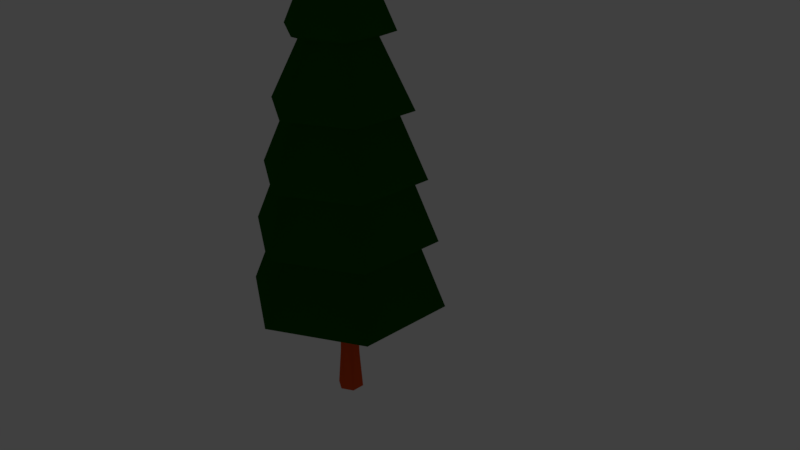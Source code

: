 # Source: Pinheiro.blend  (saved by Blender 2.79.0; exported with 4.5.12 LTS)
import bpy
from mathutils import Matrix  # noqa: F401  (used for matrix-valued properties, if any)

bpy.ops.wm.read_factory_settings(use_empty=True)
scene = bpy.context.scene
scene.name = 'Scene'

# ---- collections
col_collection_1 = bpy.data.collections.new('Collection 1'); scene.collection.children.link(col_collection_1)

# ---- materials (node trees are filled in below, after node groups)
mat_tronco = bpy.data.materials.new('Tronco')
mat_tronco.alpha_threshold = 0.0
mat_tronco.use_transparent_shadow = False
mat_tronco.preview_render_type = 'FLAT'
mat_tronco.diffuse_color = (0.8, 0.08622, 0.01243, 1.0)
mat_tronco.roughness = 0.5
mat_tronco.specular_intensity = 0.03
mat_folhagem = bpy.data.materials.new('Folhagem')
mat_folhagem.alpha_threshold = 0.0
mat_folhagem.use_transparent_shadow = False
mat_folhagem.diffuse_color = (0.008524, 0.1065, 0.0, 1.0)
mat_folhagem.roughness = 0.5
mat_folhagem.specular_intensity = 0.05

# ---- material node trees

# ---- world
world_world = bpy.data.worlds.new('World'); scene.world = world_world
world_world.color = (0.05088, 0.05088, 0.05088)
world_world.use_sun_shadow = False
world_world.sun_shadow_jitter_overblur = 0.0
world_world.cycles.sampling_method = 'MANUAL'

# ---- cameras
cam_camera = bpy.data.cameras.new('Camera')
cam_camera.clip_end = 100.0
cam_camera.lens = 35.0
cam_camera.sensor_width = 32.0
cam_camera.sensor_height = 18.0
cam_camera.ortho_scale = 7.314
cam_camera.dof.focus_distance = 0.0
cam_camera.dof.aperture_fstop = 128.0

# ---- lights
light_hemi = bpy.data.lights.new('Hemi', 'SUN')
light_hemi.transmission_factor = 0.0
light_hemi.angle = 0.1993
light_hemi.energy = 1.0
light_hemi.shadow_buffer_clip_start = 0.5
light_hemi.shadow_soft_size = 0.1
light_hemi.shadow_cascade_max_distance = 1000.0

# ---- meshes
me_pinheiro = bpy.data.meshes.new('Pinheiro')
me_pinheiro.from_pydata([(1.618e-07, 2.391, 2.706), (-2.07, 1.196, 2.706), (-2.07, -1.194, 2.706), (-4.712e-08, -2.389, 2.706), (2.07, -1.194, 2.706), (2.07, 1.196, 2.706), (2.6e-07, 1.729, 4.312), (-1.497, 0.8651, 4.312), (-1.497, -0.8631, 4.312), (1.09e-07, -1.727, 4.312), (1.497, -0.8631, 4.312), (1.497, 0.8651, 4.312), (2.712e-07, 2.202, 4.367), (-1.906, 1.102, 4.367), (-1.906, -1.1, 4.367), (7.872e-08, -2.2, 4.367), (1.906, -1.1, 4.367), (1.906, 1.102, 4.367), (2.47e-07, 1.622, 5.733), (-1.404, 0.8115, 5.733), (-1.404, -0.8095, 5.733), (1.052e-07, -1.62, 5.733), (1.404, -0.8095, 5.733), (1.404, 0.8115, 5.733), (2.544e-07, 1.942, 5.826), (-1.681, 0.9714, 5.826), (-1.681, -0.9694, 5.826), (8.471e-08, -1.94, 5.826), (1.681, -0.9694, 5.826), (1.681, 0.9714, 5.826), (3.883e-07, 1.288, 7.267), (-1.115, 0.6445, 7.267), (-1.115, -0.6425, 7.267), (2.757e-07, -1.286, 7.267), (1.115, -0.6425, 7.267), (1.115, 0.6445, 7.267), (4.08e-07, 1.645, 7.364), (-1.424, 0.8231, 7.364), (-1.424, -0.8211, 7.364), (2.643e-07, -1.643, 7.364), (1.424, -0.8211, 7.364), (1.424, 0.8231, 7.364), (2.937e-07, 0.8646, 8.882), (-0.7479, 0.4328, 8.882), (-0.7479, -0.4308, 8.882), (2.182e-07, -0.8626, 8.882), (0.7479, -0.4308, 8.882), (0.7479, 0.4328, 8.882), (3.368e-07, 1.246, 9.025), (-1.078, 0.6234, 9.025), (-1.078, -0.6214, 9.025), (2.28e-07, -1.244, 9.025), (1.078, -0.6214, 9.025), (1.078, 0.6234, 9.025), (4.369e-07, 0.6038, 10.4), (-0.522, 0.3024, 10.4), (-0.522, -0.3004, 10.4), (3.842e-07, -0.6018, 10.4), (0.522, -0.3004, 10.4), (0.522, 0.3024, 10.4), (4.238e-07, 0.7818, 10.46), (-0.6762, 0.3914, 10.46), (-0.6762, -0.3894, 10.46), (3.555e-07, -0.7798, 10.46), (0.6762, -0.3894, 10.46), (0.6762, 0.3914, 10.46), (6.32e-07, 0.001002, 12.13), (4.036e-08, 0.216, 2.768), (0.1685, 0.1187, 2.768), (4.224e-08, 0.3408, 0.009085), (4.124e-08, 0.2681, 0.9673), (0.2766, 0.1811, 0.009085), (0.2136, 0.1447, 0.9673), (0.2766, -0.1382, 0.009085), (0.2136, -0.1019, 0.9673), (1.432e-08, -0.2979, 0.009085), (1.968e-08, -0.2252, 0.9673), (-0.2766, -0.1382, 0.009085), (-0.2136, -0.1019, 0.9673), (-0.2766, 0.1811, 0.009085), (-0.2136, 0.1447, 0.9673), (0.1685, -0.07586, 2.768), (2.335e-08, -0.1732, 2.768), (-0.1685, -0.07586, 2.768), (-0.1685, 0.1187, 2.768)], [], [(2, 1, 3), (0, 4, 3, 1), (5, 4, 0), (4, 5, 11, 10), (11, 6, 12, 17), (2, 3, 9, 8), (0, 1, 7, 6), (5, 0, 6, 11), (3, 4, 10, 9), (1, 2, 8, 7), (16, 17, 23, 22), (9, 10, 16, 15), (7, 8, 14, 13), (10, 11, 17, 16), (8, 9, 15, 14), (6, 7, 13, 12), (23, 18, 24, 29), (14, 15, 21, 20), (12, 13, 19, 18), (17, 12, 18, 23), (15, 16, 22, 21), (13, 14, 20, 19), (28, 29, 35, 34), (21, 22, 28, 27), (19, 20, 26, 25), (22, 23, 29, 28), (20, 21, 27, 26), (18, 19, 25, 24), (35, 30, 36, 41), (26, 27, 33, 32), (24, 25, 31, 30), (29, 24, 30, 35), (27, 28, 34, 33), (25, 26, 32, 31), (40, 41, 47, 46), (33, 34, 40, 39), (31, 32, 38, 37), (34, 35, 41, 40), (32, 33, 39, 38), (30, 31, 37, 36), (45, 46, 52, 51), (38, 39, 45, 44), (36, 37, 43, 42), (41, 36, 42, 47), (39, 40, 46, 45), (37, 38, 44, 43), (50, 51, 57, 56), (43, 44, 50, 49), (46, 47, 53, 52), (44, 45, 51, 50), (42, 43, 49, 48), (47, 42, 48, 53), (55, 56, 62, 61), (48, 49, 55, 54), (53, 48, 54, 59), (51, 52, 58, 57), (49, 50, 56, 55), (52, 53, 59, 58), (62, 66, 61), (58, 59, 65, 64), (56, 57, 63, 62), (54, 55, 61, 60), (59, 54, 60, 65), (57, 58, 64, 63), (61, 66, 60), (65, 66, 64), (63, 66, 62), (60, 66, 65), (64, 66, 63), (74, 72, 68, 81), (69, 70, 72, 71), (80, 78, 83, 84), (71, 72, 74, 73), (78, 76, 82, 83), (73, 74, 76, 75), (76, 74, 81, 82), (75, 76, 78, 77), (70, 80, 84, 67), (72, 70, 67, 68), (77, 78, 80, 79), (79, 80, 70, 69)])
me_pinheiro.polygons.foreach_set('use_smooth', [True] * 81)
me_pinheiro.polygons.foreach_set('material_index', [1, 1, 1, 1, 1, 1, 1, 1, 1, 1, 1, 1, 1, 1, 1, 1, 1, 1, 1, 1, 1, 1, 1, 1, 1, 1, 1, 1, 1, 1, 1, 1, 1, 1, 1, 1, 1, 1, 1, 1, 1, 1, 1, 1, 1, 1, 1, 1, 1, 1, 1, 1, 1, 1, 1, 1, 1, 1, 1, 1, 1, 1, 1, 1, 1, 1, 1, 1, 1, 0, 0, 0, 0, 0, 0, 0, 0, 0, 0, 0, 0])
_uv = me_pinheiro.uv_layers.new(name='UVMap')
_uv.uv.foreach_set('vector', [0.7695, 0.3659, 0.8092, 0.3205, 0.7972, 0.4169, 0.874, 0.3232, 0.862, 0.4196, 0.7972, 0.4169, 0.8092, 0.3205, 0.9017, 0.3742, 0.862, 0.4196, 0.874, 0.3232, 0.862, 0.4196, 0.9017, 0.3742, 0.9853, 0.3747, 0.8991, 0.4915, 0.8968, 0.2503, 0.9603, 0.3605, 0.927, 0.3613, 0.8805, 0.2795, 0.7695, 0.3659, 0.7972, 0.4169, 0.7583, 0.4892, 0.6858, 0.3653, 0.874, 0.3232, 0.8092, 0.3205, 0.7721, 0.2486, 0.9129, 0.2509, 0.9017, 0.3742, 0.874, 0.3232, 0.9129, 0.2509, 0.9853, 0.3747, 0.7972, 0.4169, 0.862, 0.4196, 0.8991, 0.4915, 0.7583, 0.4892, 0.8092, 0.3205, 0.7695, 0.3659, 0.6858, 0.3653, 0.7721, 0.2486, 0.787, 0.2788, 0.8805, 0.2795, 0.8613, 0.3181, 0.8113, 0.3142, 0.7076, 0.3609, 0.7696, 0.2503, 0.787, 0.2788, 0.7409, 0.3601, 0.8983, 0.4712, 0.7712, 0.4712, 0.7874, 0.4419, 0.8809, 0.4426, 0.7696, 0.2503, 0.8968, 0.2503, 0.8805, 0.2795, 0.787, 0.2788, 0.7712, 0.4712, 0.7076, 0.3609, 0.7409, 0.3601, 0.7874, 0.4419, 0.9603, 0.3605, 0.8983, 0.4712, 0.8809, 0.4426, 0.927, 0.3613, 0.8862, 0.2547, 0.9526, 0.3573, 0.9281, 0.3594, 0.8756, 0.2769, 0.7874, 0.4419, 0.7409, 0.3601, 0.7843, 0.357, 0.8067, 0.4033, 0.927, 0.3613, 0.8809, 0.4426, 0.8567, 0.4072, 0.8836, 0.3644, 0.8805, 0.2795, 0.927, 0.3613, 0.8836, 0.3644, 0.8613, 0.3181, 0.7409, 0.3601, 0.787, 0.2788, 0.8113, 0.3142, 0.7843, 0.357, 0.8809, 0.4426, 0.7874, 0.4419, 0.8067, 0.4033, 0.8567, 0.4072, 0.7781, 0.2802, 0.8756, 0.2769, 0.8553, 0.3241, 0.8087, 0.3205, 0.7087, 0.3687, 0.7641, 0.2599, 0.7781, 0.2802, 0.7333, 0.3666, 0.8973, 0.4661, 0.7751, 0.4713, 0.7857, 0.4491, 0.8833, 0.4458, 0.7641, 0.2599, 0.8862, 0.2547, 0.8756, 0.2769, 0.7781, 0.2802, 0.7751, 0.4713, 0.7087, 0.3687, 0.7333, 0.3666, 0.7857, 0.4491, 0.9526, 0.3573, 0.8973, 0.4661, 0.8833, 0.4458, 0.9281, 0.3594, 0.8942, 0.2705, 0.9513, 0.3697, 0.9204, 0.3705, 0.8792, 0.2976, 0.7857, 0.4491, 0.7333, 0.3666, 0.784, 0.3598, 0.806, 0.4019, 0.9281, 0.3594, 0.8833, 0.4458, 0.8526, 0.4055, 0.8774, 0.3662, 0.8756, 0.2769, 0.9281, 0.3594, 0.8774, 0.3662, 0.8553, 0.3241, 0.7333, 0.3666, 0.7781, 0.2802, 0.8087, 0.3205, 0.784, 0.3598, 0.8833, 0.4458, 0.7857, 0.4491, 0.806, 0.4019, 0.8526, 0.4055, 0.7959, 0.2969, 0.8792, 0.2976, 0.8571, 0.3437, 0.825, 0.3385, 0.723, 0.3696, 0.7798, 0.2705, 0.7959, 0.2969, 0.7539, 0.3689, 0.8945, 0.4688, 0.7801, 0.4688, 0.795, 0.4417, 0.8784, 0.4424, 0.7798, 0.2705, 0.8942, 0.2705, 0.8792, 0.2976, 0.7959, 0.2969, 0.7801, 0.4688, 0.723, 0.3696, 0.7539, 0.3689, 0.795, 0.4417, 0.9513, 0.3697, 0.8945, 0.4688, 0.8784, 0.4424, 0.9204, 0.3705, 0.7164, 0.3684, 0.7733, 0.2699, 0.796, 0.3095, 0.7621, 0.3684, 0.795, 0.4417, 0.7539, 0.3689, 0.8052, 0.3647, 0.8171, 0.3956, 0.9204, 0.3705, 0.8784, 0.4424, 0.8492, 0.4008, 0.869, 0.3746, 0.8792, 0.2976, 0.9204, 0.3705, 0.869, 0.3746, 0.8571, 0.3437, 0.7539, 0.3689, 0.7959, 0.2969, 0.825, 0.3385, 0.8052, 0.3647, 0.8784, 0.4424, 0.795, 0.4417, 0.8171, 0.3956, 0.8492, 0.4008, 0.7963, 0.4275, 0.7621, 0.3684, 0.8069, 0.3643, 0.8154, 0.3866, 0.8874, 0.467, 0.7734, 0.467, 0.7963, 0.4275, 0.8646, 0.4274, 0.7733, 0.2699, 0.8871, 0.2702, 0.8643, 0.3096, 0.796, 0.3095, 0.7734, 0.467, 0.7164, 0.3684, 0.7621, 0.3684, 0.7963, 0.4275, 0.9441, 0.3684, 0.8874, 0.467, 0.8646, 0.4274, 0.8985, 0.3684, 0.8871, 0.2702, 0.9441, 0.3684, 0.8985, 0.3684, 0.8643, 0.3096, 0.8962, 0.403, 0.8308, 0.4408, 0.8304, 0.4191, 0.8772, 0.3925, 0.8985, 0.3684, 0.8646, 0.4274, 0.8389, 0.3906, 0.854, 0.3726, 0.8643, 0.3096, 0.8985, 0.3684, 0.854, 0.3726, 0.8449, 0.3506, 0.7621, 0.3684, 0.796, 0.3095, 0.8216, 0.346, 0.8069, 0.3643, 0.8646, 0.4274, 0.7963, 0.4275, 0.8154, 0.3866, 0.8389, 0.3906, 0.796, 0.3095, 0.8643, 0.3096, 0.8449, 0.3506, 0.8216, 0.346, 0.8304, 0.4191, 0.8308, 0.3652, 0.8772, 0.3925, 0.7653, 0.3275, 0.8308, 0.2897, 0.8311, 0.3114, 0.7843, 0.338, 0.8308, 0.4408, 0.7653, 0.403, 0.784, 0.3919, 0.8304, 0.4191, 0.8962, 0.3275, 0.8962, 0.403, 0.8772, 0.3925, 0.8776, 0.3386, 0.8308, 0.2897, 0.8962, 0.3275, 0.8776, 0.3386, 0.8311, 0.3114, 0.7653, 0.403, 0.7653, 0.3275, 0.7843, 0.338, 0.784, 0.3919, 0.8772, 0.3925, 0.8308, 0.3652, 0.8776, 0.3386, 0.8311, 0.3114, 0.8308, 0.3652, 0.7843, 0.338, 0.784, 0.3919, 0.8308, 0.3652, 0.8304, 0.4191, 0.8776, 0.3386, 0.8308, 0.3652, 0.8311, 0.3114, 0.7843, 0.338, 0.8308, 0.3652, 0.784, 0.3919, 0.857, 0.06899, 0.8751, 0.06841, 0.8751, 0.1743, 0.8613, 0.1746, 0.8968, 0.0126, 0.8932, 0.06889, 0.8751, 0.06841, 0.8745, 0.01204, 0.9111, 0.07043, 0.9285, 0.07301, 0.9166, 0.1768, 0.9027, 0.1754, 0.8745, 0.01204, 0.8751, 0.06841, 0.857, 0.06899, 0.8523, 0.01309, 0.8215, 0.07327, 0.8391, 0.07061, 0.8475, 0.1754, 0.8338, 0.1768, 0.8523, 0.01309, 0.857, 0.06899, 0.8391, 0.07061, 0.8303, 0.01575, 0.8391, 0.07061, 0.857, 0.06899, 0.8613, 0.1746, 0.8475, 0.1754, 0.8303, 0.01575, 0.8391, 0.07061, 0.8215, 0.07327, 0.8086, 0.02011, 0.8932, 0.06889, 0.9111, 0.07043, 0.9027, 0.1754, 0.889, 0.1746, 0.8751, 0.06841, 0.8932, 0.06889, 0.889, 0.1746, 0.8751, 0.1743, 0.9413, 0.01906, 0.9285, 0.07301, 0.9111, 0.07043, 0.9191, 0.01487, 0.9191, 0.01487, 0.9111, 0.07043, 0.8932, 0.06889, 0.8968, 0.0126])
_ca = me_pinheiro.color_attributes.new('Col', 'BYTE_COLOR', 'CORNER')
_ca.data.foreach_set('color', [1.0, 1.0, 1.0, 1.0, 1.0, 1.0, 1.0, 1.0, 1.0, 1.0, 1.0, 1.0, 1.0, 1.0, 1.0, 1.0, 1.0, 1.0, 1.0, 1.0, 1.0, 1.0, 1.0, 1.0, 1.0, 1.0, 1.0, 1.0, 1.0, 1.0, 1.0, 1.0, 1.0, 1.0, 1.0, 1.0, 1.0, 1.0, 1.0, 1.0, 1.0, 1.0, 1.0, 1.0, 1.0, 1.0, 1.0, 1.0, 1.0, 1.0, 1.0, 1.0, 1.0, 1.0, 1.0, 1.0, 1.0, 1.0, 1.0, 1.0, 1.0, 1.0, 1.0, 1.0, 1.0, 1.0, 1.0, 1.0, 1.0, 1.0, 1.0, 1.0, 1.0, 1.0, 1.0, 1.0, 1.0, 1.0, 1.0, 1.0, 1.0, 1.0, 1.0, 1.0, 1.0, 1.0, 1.0, 1.0, 1.0, 1.0, 1.0, 1.0, 1.0, 1.0, 1.0, 1.0, 1.0, 1.0, 1.0, 1.0, 1.0, 1.0, 1.0, 1.0, 1.0, 1.0, 1.0, 1.0, 1.0, 1.0, 1.0, 1.0, 1.0, 1.0, 1.0, 1.0, 1.0, 1.0, 1.0, 1.0, 1.0, 1.0, 1.0, 1.0, 1.0, 1.0, 1.0, 1.0, 1.0, 1.0, 1.0, 1.0, 1.0, 1.0, 1.0, 1.0, 1.0, 1.0, 1.0, 1.0, 1.0, 1.0, 1.0, 1.0, 1.0, 1.0, 1.0, 1.0, 1.0, 1.0, 1.0, 1.0, 1.0, 1.0, 1.0, 1.0, 1.0, 1.0, 1.0, 1.0, 1.0, 1.0, 1.0, 1.0, 1.0, 1.0, 1.0, 1.0, 1.0, 1.0, 1.0, 1.0, 1.0, 1.0, 1.0, 1.0, 1.0, 1.0, 1.0, 1.0, 1.0, 1.0, 1.0, 1.0, 1.0, 1.0, 1.0, 1.0, 1.0, 1.0, 1.0, 1.0, 1.0, 1.0, 1.0, 1.0, 1.0, 1.0, 1.0, 1.0, 1.0, 1.0, 1.0, 1.0, 1.0, 1.0, 1.0, 1.0, 1.0, 1.0, 1.0, 1.0, 1.0, 1.0, 1.0, 1.0, 1.0, 1.0, 1.0, 1.0, 1.0, 1.0, 1.0, 1.0, 1.0, 1.0, 1.0, 1.0, 1.0, 1.0, 1.0, 1.0, 1.0, 1.0, 1.0, 1.0, 1.0, 1.0, 1.0, 1.0, 1.0, 1.0, 1.0, 1.0, 1.0, 1.0, 1.0, 1.0, 1.0, 1.0, 1.0, 1.0, 1.0, 1.0, 1.0, 1.0, 1.0, 1.0, 1.0, 1.0, 1.0, 1.0, 1.0, 1.0, 1.0, 1.0, 1.0, 1.0, 1.0, 1.0, 1.0, 1.0, 1.0, 1.0, 1.0, 1.0, 1.0, 1.0, 1.0, 1.0, 1.0, 1.0, 1.0, 1.0, 1.0, 1.0, 1.0, 1.0, 1.0, 1.0, 1.0, 1.0, 1.0, 1.0, 1.0, 1.0, 1.0, 1.0, 1.0, 1.0, 1.0, 1.0, 1.0, 1.0, 1.0, 1.0, 1.0, 1.0, 1.0, 1.0, 1.0, 1.0, 1.0, 1.0, 1.0, 1.0, 1.0, 1.0, 1.0, 1.0, 1.0, 1.0, 1.0, 1.0, 1.0, 1.0, 1.0, 1.0, 1.0, 1.0, 1.0, 1.0, 1.0, 1.0, 1.0, 1.0, 1.0, 1.0, 1.0, 1.0, 1.0, 1.0, 1.0, 1.0, 1.0, 1.0, 1.0, 1.0, 1.0, 1.0, 1.0, 1.0, 1.0, 1.0, 1.0, 1.0, 1.0, 1.0, 1.0, 1.0, 1.0, 1.0, 1.0, 1.0, 1.0, 1.0, 1.0, 1.0, 1.0, 1.0, 1.0, 1.0, 1.0, 1.0, 1.0, 1.0, 1.0, 1.0, 1.0, 1.0, 1.0, 1.0, 1.0, 1.0, 1.0, 1.0, 1.0, 1.0, 1.0, 1.0, 1.0, 1.0, 1.0, 1.0, 1.0, 1.0, 1.0, 1.0, 1.0, 1.0, 1.0, 1.0, 1.0, 1.0, 1.0, 1.0, 1.0, 1.0, 1.0, 1.0, 1.0, 1.0, 1.0, 1.0, 1.0, 1.0, 1.0, 1.0, 1.0, 1.0, 1.0, 1.0, 1.0, 1.0, 1.0, 1.0, 1.0, 1.0, 1.0, 1.0, 1.0, 1.0, 1.0, 1.0, 1.0, 1.0, 1.0, 1.0, 1.0, 1.0, 1.0, 1.0, 1.0, 1.0, 1.0, 1.0, 1.0, 1.0, 1.0, 1.0, 1.0, 1.0, 1.0, 1.0, 1.0, 1.0, 1.0, 1.0, 1.0, 1.0, 1.0, 1.0, 1.0, 1.0, 1.0, 1.0, 1.0, 1.0, 1.0, 1.0, 1.0, 1.0, 1.0, 1.0, 1.0, 1.0, 1.0, 1.0, 1.0, 1.0, 1.0, 1.0, 1.0, 1.0, 1.0, 1.0, 1.0, 1.0, 1.0, 1.0, 1.0, 1.0, 1.0, 1.0, 1.0, 1.0, 1.0, 1.0, 1.0, 1.0, 1.0, 1.0, 1.0, 1.0, 1.0, 1.0, 1.0, 1.0, 1.0, 1.0, 1.0, 1.0, 1.0, 1.0, 1.0, 1.0, 1.0, 1.0, 1.0, 1.0, 1.0, 1.0, 1.0, 1.0, 1.0, 1.0, 1.0, 1.0, 1.0, 1.0, 1.0, 1.0, 1.0, 1.0, 1.0, 1.0, 1.0, 1.0, 1.0, 1.0, 1.0, 1.0, 1.0, 1.0, 1.0, 1.0, 1.0, 1.0, 1.0, 1.0, 1.0, 1.0, 1.0, 1.0, 1.0, 1.0, 1.0, 1.0, 1.0, 1.0, 1.0, 1.0, 1.0, 1.0, 1.0, 1.0, 1.0, 1.0, 1.0, 1.0, 1.0, 1.0, 1.0, 1.0, 1.0, 1.0, 1.0, 1.0, 1.0, 1.0, 1.0, 1.0, 1.0, 1.0, 1.0, 1.0, 1.0, 1.0, 1.0, 1.0, 1.0, 1.0, 1.0, 1.0, 1.0, 1.0, 1.0, 1.0, 1.0, 1.0, 1.0, 1.0, 1.0, 1.0, 1.0, 1.0, 1.0, 1.0, 1.0, 1.0, 1.0, 1.0, 1.0, 1.0, 1.0, 1.0, 1.0, 1.0, 1.0, 1.0, 1.0, 1.0, 1.0, 1.0, 1.0, 1.0, 1.0, 1.0, 1.0, 1.0, 1.0, 1.0, 1.0, 1.0, 1.0, 1.0, 1.0, 1.0, 1.0, 1.0, 1.0, 1.0, 1.0, 1.0, 1.0, 1.0, 1.0, 1.0, 1.0, 1.0, 1.0, 1.0, 1.0, 1.0, 1.0, 1.0, 1.0, 1.0, 1.0, 1.0, 1.0, 1.0, 1.0, 1.0, 1.0, 1.0, 1.0, 1.0, 1.0, 1.0, 1.0, 1.0, 1.0, 1.0, 1.0, 1.0, 1.0, 1.0, 1.0, 1.0, 1.0, 1.0, 1.0, 1.0, 1.0, 1.0, 1.0, 1.0, 1.0, 1.0, 1.0, 1.0, 1.0, 1.0, 1.0, 1.0, 1.0, 1.0, 1.0, 1.0, 1.0, 1.0, 1.0, 1.0, 1.0, 1.0, 1.0, 1.0, 1.0, 1.0, 1.0, 1.0, 1.0, 1.0, 1.0, 1.0, 1.0, 1.0, 1.0, 1.0, 1.0, 1.0, 1.0, 1.0, 1.0, 1.0, 1.0, 1.0, 1.0, 1.0, 1.0, 1.0, 1.0, 1.0, 1.0, 1.0, 1.0, 1.0, 1.0, 1.0, 1.0, 1.0, 1.0, 1.0, 1.0, 1.0, 1.0, 1.0, 1.0, 1.0, 1.0, 1.0, 1.0, 1.0, 1.0, 1.0, 1.0, 1.0, 1.0, 1.0, 1.0, 1.0, 1.0, 1.0, 1.0, 1.0, 1.0, 1.0, 1.0, 1.0, 1.0, 1.0, 1.0, 1.0, 1.0, 1.0, 1.0, 1.0, 1.0, 1.0, 1.0, 1.0, 1.0, 1.0, 1.0, 1.0, 1.0, 1.0, 1.0, 1.0, 1.0, 1.0, 1.0, 1.0, 1.0, 1.0, 1.0, 1.0, 1.0, 1.0, 1.0, 1.0, 1.0, 1.0, 1.0, 1.0, 1.0, 1.0, 1.0, 1.0, 1.0, 1.0, 1.0, 1.0, 1.0, 1.0, 1.0, 1.0, 1.0, 1.0, 1.0, 1.0, 1.0, 1.0, 1.0, 1.0, 1.0, 1.0, 1.0, 1.0, 1.0, 1.0, 1.0, 1.0, 1.0, 1.0, 1.0, 1.0, 1.0, 1.0, 1.0, 1.0, 1.0, 1.0, 1.0, 1.0, 1.0, 1.0, 1.0, 1.0, 1.0, 1.0, 1.0, 1.0, 1.0, 1.0, 1.0, 1.0, 1.0, 1.0, 1.0, 1.0, 1.0, 1.0, 1.0, 1.0, 1.0, 1.0, 1.0, 1.0, 1.0, 1.0, 1.0, 1.0, 1.0, 1.0, 1.0, 1.0, 1.0, 1.0, 1.0, 1.0, 1.0, 1.0, 1.0, 1.0, 1.0, 1.0, 1.0, 1.0, 1.0, 1.0, 1.0, 1.0, 1.0, 1.0, 1.0, 1.0, 1.0, 1.0, 1.0, 1.0, 1.0, 1.0, 1.0, 1.0, 1.0, 1.0, 1.0, 1.0, 1.0, 1.0, 1.0, 1.0, 1.0, 1.0, 1.0, 1.0, 1.0, 1.0, 1.0, 1.0, 1.0, 1.0, 1.0, 1.0, 1.0, 1.0, 1.0, 1.0, 1.0, 1.0, 1.0, 1.0, 1.0, 1.0, 1.0, 1.0, 1.0, 1.0, 1.0, 1.0, 1.0, 1.0, 1.0, 1.0, 1.0, 1.0, 1.0, 1.0, 1.0, 1.0, 1.0, 1.0, 1.0, 1.0, 1.0, 1.0, 1.0, 1.0, 1.0, 1.0, 1.0, 1.0, 1.0, 1.0, 1.0, 1.0, 1.0, 1.0, 1.0, 1.0, 1.0, 1.0, 1.0, 1.0, 1.0, 1.0, 1.0, 1.0, 1.0, 1.0, 1.0, 1.0, 1.0, 1.0, 1.0, 1.0, 1.0, 1.0, 1.0, 1.0, 1.0, 1.0, 1.0, 1.0, 1.0, 1.0, 1.0, 1.0, 1.0, 1.0, 1.0, 1.0, 1.0, 1.0, 1.0, 1.0, 1.0, 1.0, 1.0, 1.0, 1.0, 1.0, 1.0, 1.0, 1.0, 1.0, 1.0, 1.0, 1.0, 1.0, 1.0, 1.0, 1.0, 1.0, 1.0, 1.0, 1.0, 1.0, 1.0, 1.0, 1.0, 1.0, 1.0, 1.0, 1.0, 1.0, 1.0, 1.0, 1.0, 1.0, 1.0, 1.0, 1.0, 1.0, 1.0, 1.0, 1.0, 1.0, 1.0, 1.0, 1.0, 1.0, 1.0, 1.0, 1.0, 1.0, 1.0, 1.0, 1.0, 1.0, 1.0, 1.0, 1.0, 1.0, 1.0, 1.0, 1.0, 1.0, 1.0, 1.0, 1.0, 1.0, 1.0, 1.0, 1.0, 1.0, 1.0, 1.0, 1.0, 1.0, 1.0, 1.0, 1.0, 1.0, 1.0, 1.0, 1.0, 1.0, 1.0, 1.0, 1.0, 1.0, 1.0, 1.0, 1.0, 1.0, 1.0, 1.0, 1.0, 1.0, 1.0, 1.0, 1.0, 1.0, 1.0, 1.0, 1.0, 1.0, 1.0, 1.0, 1.0, 1.0, 1.0, 1.0, 1.0, 1.0, 1.0, 1.0, 1.0, 1.0, 1.0, 1.0, 1.0, 1.0, 1.0, 1.0, 1.0, 1.0, 1.0, 1.0, 1.0, 1.0, 1.0, 1.0, 1.0, 1.0, 1.0, 1.0, 1.0, 1.0, 1.0, 1.0, 1.0, 1.0, 1.0, 1.0, 1.0, 1.0, 1.0, 1.0, 1.0, 1.0, 1.0, 1.0, 1.0, 1.0, 1.0, 1.0, 1.0, 1.0, 1.0, 1.0, 1.0, 1.0, 1.0, 1.0, 1.0, 1.0, 1.0, 1.0, 1.0, 1.0, 1.0, 1.0, 1.0, 1.0, 1.0, 1.0, 1.0, 1.0, 1.0, 1.0, 1.0, 1.0, 1.0, 1.0, 1.0, 1.0, 1.0, 1.0, 1.0, 1.0, 1.0, 1.0, 1.0, 1.0, 1.0, 1.0, 1.0, 1.0, 1.0, 1.0, 1.0, 1.0, 1.0, 1.0, 1.0, 1.0, 1.0, 1.0, 1.0, 1.0, 1.0, 1.0, 1.0, 1.0, 1.0, 1.0, 1.0, 1.0, 1.0, 1.0, 1.0, 1.0, 1.0, 1.0, 1.0, 1.0, 1.0, 1.0, 1.0, 1.0, 1.0, 1.0, 1.0, 1.0, 1.0, 1.0, 1.0, 1.0, 1.0, 1.0, 1.0, 1.0, 1.0, 1.0, 1.0, 1.0, 1.0, 1.0, 1.0, 1.0, 1.0, 1.0, 1.0, 1.0, 1.0, 1.0, 1.0, 1.0, 1.0, 1.0])
me_pinheiro.materials.append(mat_tronco)
me_pinheiro.materials.append(mat_folhagem)
me_pinheiro.use_remesh_preserve_volume = False
me_pinheiro.use_remesh_preserve_attributes = False
me_pinheiro.use_mirror_vertex_groups = False
me_pinheiro.update()

# ---- objects
ob_hemi = bpy.data.objects.new('Hemi', light_hemi)
ob_pinheiro = bpy.data.objects.new('Pinheiro', me_pinheiro)
ob_camera = bpy.data.objects.new('Camera', cam_camera)

# ---- transforms, parenting, visibility, modifiers, constraints
ob_hemi.location = (-0.6615, -0.08895, 20.93)
ob_hemi.lineart.crease_threshold = 0.0
ob_pinheiro.location = (0.0, 0.0, 0.0)
ob_pinheiro.lock_rotations_4d = False
ob_pinheiro.empty_display_type = 'ARROWS'
ob_pinheiro.lineart.crease_threshold = 0.0
ob_camera.location = (13.91, -11.4, 13.39)
ob_camera.rotation_euler = (1.109, 0.0, 0.8149)
ob_camera.lock_rotations_4d = False
ob_camera.empty_display_type = 'ARROWS'
ob_camera.color = (0.0, 0.0, 0.0, 0.0)
ob_camera.display_type = 'WIRE'
ob_camera.lineart.crease_threshold = 0.0

# ---- collection membership
col_collection_1.objects.link(ob_hemi)
col_collection_1.objects.link(ob_pinheiro)
col_collection_1.objects.link(ob_camera)

# ---- scene / render settings (as saved in the file)
scene.camera = ob_camera
scene.frame_start = 1; scene.frame_end = 250; scene.frame_set(164)
scene.render.engine = 'BLENDER_EEVEE_NEXT'
scene.render.resolution_percentage = 50
scene.render.dither_intensity = 0.0
scene.cycles.use_denoising = False
scene.cycles.samples = 128
scene.cycles.sampling_pattern = 'TABULATED_SOBOL'
scene.cycles.use_adaptive_sampling = False
scene.cycles.use_light_tree = False
scene.cycles.blur_glossy = 0.0
scene.cycles.sample_clamp_indirect = 0.0
scene.view_settings.view_transform = 'Standard'
bpy.context.view_layer.update()
